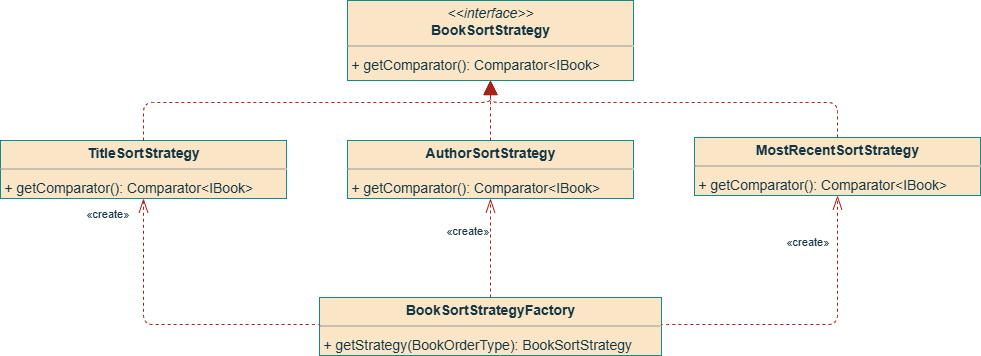

The diagram above was exported from draw.io. Its source (the exported page's mxGraphModel, read from the mxfile embedded in the PNG):
<mxGraphModel dx="1442" dy="927" grid="1" gridSize="10" guides="1" tooltips="1" connect="1" arrows="1" fold="1" page="0" pageScale="1" pageWidth="827" pageHeight="1169" background="none" math="0" shadow="0">
  <root>
    <mxCell id="0" />
    <mxCell id="1" parent="0" />
    <mxCell id="node0" value="&lt;p style=&quot;margin:0px;margin-top:4px;text-align:center;&quot;&gt;&lt;b&gt;AuthorSortStrategy&lt;/b&gt;&lt;/p&gt;&lt;hr size=&quot;1&quot;/&gt;&lt;p style=&quot;margin:0 0 0 4px;line-height:1.6;&quot;&gt;+ getComparator(): Comparator&amp;lt;IBook&amp;gt;&lt;/p&gt;" style="verticalAlign=top;align=left;overflow=fill;fontSize=14;fontFamily=Helvetica;html=1;rounded=0;shadow=0;comic=0;labelBackgroundColor=none;strokeWidth=1;fillColor=#FAE5C7;strokeColor=#0F8B8D;fontColor=#143642;" parent="1" vertex="1">
      <mxGeometry x="133" y="90" width="286" height="58" as="geometry" />
    </mxCell>
    <mxCell id="node2" value="&lt;p style=&quot;margin:0px;margin-top:4px;text-align:center;&quot;&gt;&lt;i&gt;&amp;lt;&amp;lt;interface&amp;gt;&amp;gt;&lt;/i&gt;&lt;br/&gt;&lt;b&gt;BookSortStrategy&lt;/b&gt;&lt;/p&gt;&lt;hr size=&quot;1&quot;/&gt;&lt;p style=&quot;margin:0 0 0 4px;line-height:1.6;&quot;&gt;+ getComparator(): Comparator&amp;lt;IBook&amp;gt;&lt;/p&gt;" style="verticalAlign=top;align=left;overflow=fill;fontSize=14;fontFamily=Helvetica;html=1;rounded=0;shadow=0;comic=0;labelBackgroundColor=none;strokeWidth=1;fillColor=#FAE5C7;strokeColor=#0F8B8D;fontColor=#143642;" parent="1" vertex="1">
      <mxGeometry x="133" y="-50" width="286" height="80" as="geometry" />
    </mxCell>
    <mxCell id="node3" value="&lt;p style=&quot;margin:0px;margin-top:4px;text-align:center;&quot;&gt;&lt;b&gt;BookSortStrategyFactory&lt;/b&gt;&lt;/p&gt;&lt;hr size=&quot;1&quot;/&gt;&lt;p style=&quot;margin:0 0 0 4px;line-height:1.6;&quot;&gt;+ getStrategy(BookOrderType): BookSortStrategy&lt;/p&gt;" style="verticalAlign=top;align=left;overflow=fill;fontSize=14;fontFamily=Helvetica;html=1;rounded=0;shadow=0;comic=0;labelBackgroundColor=none;strokeWidth=1;fillColor=#FAE5C7;strokeColor=#0F8B8D;fontColor=#143642;" parent="1" vertex="1">
      <mxGeometry x="105" y="247" width="342" height="58" as="geometry" />
    </mxCell>
    <mxCell id="node1" value="&lt;p style=&quot;margin:0px;margin-top:4px;text-align:center;&quot;&gt;&lt;b&gt;MostRecentSortStrategy&lt;/b&gt;&lt;/p&gt;&lt;hr size=&quot;1&quot;/&gt;&lt;p style=&quot;margin:0 0 0 4px;line-height:1.6;&quot;&gt;+ getComparator(): Comparator&amp;lt;IBook&amp;gt;&lt;/p&gt;" style="verticalAlign=top;align=left;overflow=fill;fontSize=14;fontFamily=Helvetica;html=1;rounded=0;shadow=0;comic=0;labelBackgroundColor=none;strokeWidth=1;fillColor=#FAE5C7;strokeColor=#0F8B8D;fontColor=#143642;" parent="1" vertex="1">
      <mxGeometry x="480" y="87" width="286" height="58" as="geometry" />
    </mxCell>
    <mxCell id="node4" value="&lt;p style=&quot;margin:0px;margin-top:4px;text-align:center;&quot;&gt;&lt;b&gt;TitleSortStrategy&lt;/b&gt;&lt;/p&gt;&lt;hr size=&quot;1&quot;/&gt;&lt;p style=&quot;margin:0 0 0 4px;line-height:1.6;&quot;&gt;+ getComparator(): Comparator&amp;lt;IBook&amp;gt;&lt;/p&gt;" style="verticalAlign=top;align=left;overflow=fill;fontSize=14;fontFamily=Helvetica;html=1;rounded=0;shadow=0;comic=0;labelBackgroundColor=none;strokeWidth=1;fillColor=#FAE5C7;strokeColor=#0F8B8D;fontColor=#143642;" parent="1" vertex="1">
      <mxGeometry x="-214" y="90" width="286" height="58" as="geometry" />
    </mxCell>
    <mxCell id="edge0" value="" style="html=1;rounded=1;edgeStyle=orthogonalEdgeStyle;dashed=1;startArrow=none;endArrow=block;endSize=12;strokeColor=#A8201A;exitX=0.500;exitY=0.001;exitDx=0;exitDy=0;entryX=0.500;entryY=1.001;entryDx=0;entryDy=0;labelBackgroundColor=none;fontColor=default;" parent="1" source="node0" target="node2" edge="1">
      <mxGeometry width="50" height="50" relative="1" as="geometry">
        <Array as="points">
          <mxPoint x="276" y="52" />
          <mxPoint x="276" y="52" />
        </Array>
      </mxGeometry>
    </mxCell>
    <mxCell id="edge3" value="" style="html=1;rounded=1;edgeStyle=orthogonalEdgeStyle;dashed=1;startArrow=none;endArrow=openThin;endSize=12;strokeColor=#A8201A;exitX=0.500;exitY=0.000;exitDx=0;exitDy=0;entryX=0.500;entryY=1.000;entryDx=0;entryDy=0;labelBackgroundColor=none;fontColor=default;" parent="1" source="node3" target="node0" edge="1">
      <mxGeometry width="50" height="50" relative="1" as="geometry">
        <Array as="points" />
      </mxGeometry>
    </mxCell>
    <mxCell id="label20" value="«create»" style="edgeLabel;resizable=0;html=1;align=left;verticalAlign=top;strokeColor=#0F8B8D;labelBackgroundColor=none;fontColor=#143642;" parent="edge3" vertex="1" connectable="0">
      <mxGeometry x="230" y="167" as="geometry" />
    </mxCell>
    <mxCell id="edge4" value="" style="html=1;rounded=1;edgeStyle=orthogonalEdgeStyle;dashed=1;startArrow=none;endArrow=openThin;endSize=12;strokeColor=#A8201A;exitX=1.000;exitY=0.500;exitDx=0;exitDy=0;entryX=0.500;entryY=1.001;entryDx=0;entryDy=0;labelBackgroundColor=none;fontColor=default;" parent="1" source="node3" target="node1" edge="1">
      <mxGeometry width="50" height="50" relative="1" as="geometry">
        <Array as="points">
          <mxPoint x="623" y="274" />
        </Array>
      </mxGeometry>
    </mxCell>
    <mxCell id="label26" value="«create»" style="edgeLabel;resizable=0;html=1;align=left;verticalAlign=top;strokeColor=#0F8B8D;labelBackgroundColor=none;fontColor=#143642;" parent="edge4" vertex="1" connectable="0">
      <mxGeometry x="570" y="178" as="geometry" />
    </mxCell>
    <mxCell id="edge5" value="" style="html=1;rounded=1;edgeStyle=orthogonalEdgeStyle;dashed=1;startArrow=none;endArrow=openThin;endSize=12;strokeColor=#A8201A;exitX=0.000;exitY=0.500;exitDx=0;exitDy=0;entryX=0.500;entryY=1.001;entryDx=0;entryDy=0;labelBackgroundColor=none;fontColor=default;" parent="1" source="node3" target="node4" edge="1">
      <mxGeometry width="50" height="50" relative="1" as="geometry">
        <Array as="points">
          <mxPoint x="-71" y="274" />
        </Array>
      </mxGeometry>
    </mxCell>
    <mxCell id="label32" value="«create»" style="edgeLabel;resizable=0;html=1;align=left;verticalAlign=top;strokeColor=#0F8B8D;labelBackgroundColor=none;fontColor=#143642;" parent="edge5" vertex="1" connectable="0">
      <mxGeometry x="-130" y="150" as="geometry" />
    </mxCell>
    <mxCell id="edge2" value="" style="html=1;rounded=1;edgeStyle=orthogonalEdgeStyle;dashed=1;startArrow=none;endArrow=block;endSize=12;strokeColor=#A8201A;exitX=0.500;exitY=0.000;exitDx=0;exitDy=0;entryX=0.500;entryY=1.001;entryDx=0;entryDy=0;labelBackgroundColor=none;fontColor=default;" parent="1" source="node1" target="node2" edge="1">
      <mxGeometry width="50" height="50" relative="1" as="geometry">
        <Array as="points">
          <mxPoint x="623" y="52" />
          <mxPoint x="276" y="52" />
        </Array>
      </mxGeometry>
    </mxCell>
    <mxCell id="edge1" value="" style="html=1;rounded=1;edgeStyle=orthogonalEdgeStyle;dashed=1;startArrow=none;endArrow=block;endSize=12;strokeColor=#A8201A;exitX=0.500;exitY=0.001;exitDx=0;exitDy=0;entryX=0.500;entryY=1.001;entryDx=0;entryDy=0;labelBackgroundColor=none;fontColor=default;" parent="1" source="node4" target="node2" edge="1">
      <mxGeometry width="50" height="50" relative="1" as="geometry">
        <Array as="points">
          <mxPoint x="-71" y="52" />
          <mxPoint x="276" y="52" />
        </Array>
      </mxGeometry>
    </mxCell>
  </root>
</mxGraphModel>